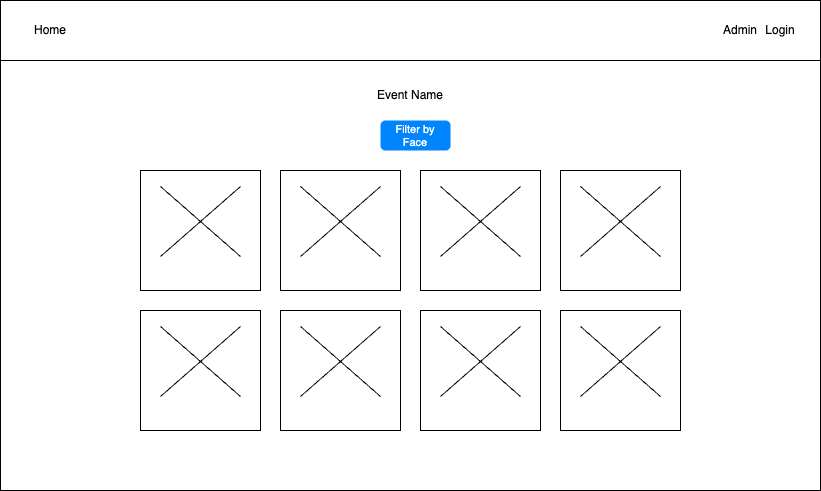

The diagram above was exported from draw.io. Its source (the exported page's mxGraphModel, read from the mxfile embedded in the PNG):
<mxGraphModel dx="487" dy="487" grid="1" gridSize="10" guides="1" tooltips="1" connect="1" arrows="1" fold="1" page="1" pageScale="1" pageWidth="1169" pageHeight="827" math="0" shadow="0">
  <root>
    <mxCell id="lEZ9Ktoyej2CtSF3HPmZ-0" />
    <mxCell id="lEZ9Ktoyej2CtSF3HPmZ-1" parent="lEZ9Ktoyej2CtSF3HPmZ-0" />
    <mxCell id="lEZ9Ktoyej2CtSF3HPmZ-2" value="" style="rounded=0;whiteSpace=wrap;html=1;movable=0;resizable=0;rotatable=0;deletable=0;editable=0;locked=1;connectable=0;" vertex="1" parent="lEZ9Ktoyej2CtSF3HPmZ-1">
      <mxGeometry x="190" y="140" width="820" height="490" as="geometry" />
    </mxCell>
    <mxCell id="lEZ9Ktoyej2CtSF3HPmZ-3" value="" style="rounded=0;whiteSpace=wrap;html=1;" vertex="1" parent="lEZ9Ktoyej2CtSF3HPmZ-1">
      <mxGeometry x="190" y="140" width="820" height="60" as="geometry" />
    </mxCell>
    <mxCell id="lEZ9Ktoyej2CtSF3HPmZ-4" value="Event Name" style="text;html=1;align=center;verticalAlign=middle;whiteSpace=wrap;rounded=0;" vertex="1" parent="lEZ9Ktoyej2CtSF3HPmZ-1">
      <mxGeometry x="555" y="220" width="90" height="30" as="geometry" />
    </mxCell>
    <mxCell id="lEZ9Ktoyej2CtSF3HPmZ-5" value="Login" style="text;html=1;align=center;verticalAlign=middle;whiteSpace=wrap;rounded=0;" vertex="1" parent="lEZ9Ktoyej2CtSF3HPmZ-1">
      <mxGeometry x="940" y="155" width="60" height="30" as="geometry" />
    </mxCell>
    <mxCell id="lEZ9Ktoyej2CtSF3HPmZ-6" value="Admin" style="text;html=1;align=center;verticalAlign=middle;whiteSpace=wrap;rounded=0;" vertex="1" parent="lEZ9Ktoyej2CtSF3HPmZ-1">
      <mxGeometry x="900" y="155" width="60" height="30" as="geometry" />
    </mxCell>
    <mxCell id="lEZ9Ktoyej2CtSF3HPmZ-7" value="Home" style="text;html=1;align=center;verticalAlign=middle;whiteSpace=wrap;rounded=0;" vertex="1" parent="lEZ9Ktoyej2CtSF3HPmZ-1">
      <mxGeometry x="210" y="155" width="60" height="30" as="geometry" />
    </mxCell>
    <mxCell id="lEZ9Ktoyej2CtSF3HPmZ-8" value="" style="group" vertex="1" connectable="0" parent="lEZ9Ktoyej2CtSF3HPmZ-1">
      <mxGeometry x="330" y="310" width="120" height="120" as="geometry" />
    </mxCell>
    <mxCell id="lEZ9Ktoyej2CtSF3HPmZ-9" value="" style="whiteSpace=wrap;html=1;aspect=fixed;" vertex="1" parent="lEZ9Ktoyej2CtSF3HPmZ-8">
      <mxGeometry width="120" height="120" as="geometry" />
    </mxCell>
    <mxCell id="lEZ9Ktoyej2CtSF3HPmZ-10" value="" style="shape=mxgraph.sysml.x;" vertex="1" parent="lEZ9Ktoyej2CtSF3HPmZ-8">
      <mxGeometry x="20" y="16" width="80" height="70" as="geometry" />
    </mxCell>
    <mxCell id="lEZ9Ktoyej2CtSF3HPmZ-12" value="" style="group" vertex="1" connectable="0" parent="lEZ9Ktoyej2CtSF3HPmZ-1">
      <mxGeometry x="470" y="310" width="120" height="120" as="geometry" />
    </mxCell>
    <mxCell id="lEZ9Ktoyej2CtSF3HPmZ-13" value="" style="whiteSpace=wrap;html=1;aspect=fixed;" vertex="1" parent="lEZ9Ktoyej2CtSF3HPmZ-12">
      <mxGeometry width="120" height="120" as="geometry" />
    </mxCell>
    <mxCell id="lEZ9Ktoyej2CtSF3HPmZ-14" value="" style="shape=mxgraph.sysml.x;" vertex="1" parent="lEZ9Ktoyej2CtSF3HPmZ-12">
      <mxGeometry x="20" y="16" width="80" height="70" as="geometry" />
    </mxCell>
    <mxCell id="lEZ9Ktoyej2CtSF3HPmZ-16" value="" style="group" vertex="1" connectable="0" parent="lEZ9Ktoyej2CtSF3HPmZ-1">
      <mxGeometry x="610" y="310" width="120" height="120" as="geometry" />
    </mxCell>
    <mxCell id="lEZ9Ktoyej2CtSF3HPmZ-17" value="" style="whiteSpace=wrap;html=1;aspect=fixed;" vertex="1" parent="lEZ9Ktoyej2CtSF3HPmZ-16">
      <mxGeometry width="120" height="120" as="geometry" />
    </mxCell>
    <mxCell id="lEZ9Ktoyej2CtSF3HPmZ-18" value="" style="shape=mxgraph.sysml.x;" vertex="1" parent="lEZ9Ktoyej2CtSF3HPmZ-16">
      <mxGeometry x="20" y="16" width="80" height="70" as="geometry" />
    </mxCell>
    <mxCell id="lEZ9Ktoyej2CtSF3HPmZ-20" value="" style="group" vertex="1" connectable="0" parent="lEZ9Ktoyej2CtSF3HPmZ-1">
      <mxGeometry x="750" y="310" width="120" height="120" as="geometry" />
    </mxCell>
    <mxCell id="lEZ9Ktoyej2CtSF3HPmZ-21" value="" style="whiteSpace=wrap;html=1;aspect=fixed;" vertex="1" parent="lEZ9Ktoyej2CtSF3HPmZ-20">
      <mxGeometry width="120" height="120" as="geometry" />
    </mxCell>
    <mxCell id="lEZ9Ktoyej2CtSF3HPmZ-22" value="" style="shape=mxgraph.sysml.x;" vertex="1" parent="lEZ9Ktoyej2CtSF3HPmZ-20">
      <mxGeometry x="20" y="16" width="80" height="70" as="geometry" />
    </mxCell>
    <mxCell id="lEZ9Ktoyej2CtSF3HPmZ-24" value="" style="group" vertex="1" connectable="0" parent="lEZ9Ktoyej2CtSF3HPmZ-1">
      <mxGeometry x="330" y="450" width="120" height="120" as="geometry" />
    </mxCell>
    <mxCell id="lEZ9Ktoyej2CtSF3HPmZ-25" value="" style="whiteSpace=wrap;html=1;aspect=fixed;" vertex="1" parent="lEZ9Ktoyej2CtSF3HPmZ-24">
      <mxGeometry width="120" height="120" as="geometry" />
    </mxCell>
    <mxCell id="lEZ9Ktoyej2CtSF3HPmZ-26" value="" style="shape=mxgraph.sysml.x;" vertex="1" parent="lEZ9Ktoyej2CtSF3HPmZ-24">
      <mxGeometry x="20" y="16" width="80" height="70" as="geometry" />
    </mxCell>
    <mxCell id="lEZ9Ktoyej2CtSF3HPmZ-28" value="" style="group" vertex="1" connectable="0" parent="lEZ9Ktoyej2CtSF3HPmZ-1">
      <mxGeometry x="470" y="450" width="120" height="120" as="geometry" />
    </mxCell>
    <mxCell id="lEZ9Ktoyej2CtSF3HPmZ-29" value="" style="whiteSpace=wrap;html=1;aspect=fixed;" vertex="1" parent="lEZ9Ktoyej2CtSF3HPmZ-28">
      <mxGeometry width="120" height="120" as="geometry" />
    </mxCell>
    <mxCell id="lEZ9Ktoyej2CtSF3HPmZ-30" value="" style="shape=mxgraph.sysml.x;" vertex="1" parent="lEZ9Ktoyej2CtSF3HPmZ-28">
      <mxGeometry x="20" y="16" width="80" height="70" as="geometry" />
    </mxCell>
    <mxCell id="lEZ9Ktoyej2CtSF3HPmZ-32" value="" style="group" vertex="1" connectable="0" parent="lEZ9Ktoyej2CtSF3HPmZ-1">
      <mxGeometry x="610" y="450" width="120" height="120" as="geometry" />
    </mxCell>
    <mxCell id="lEZ9Ktoyej2CtSF3HPmZ-33" value="" style="whiteSpace=wrap;html=1;aspect=fixed;" vertex="1" parent="lEZ9Ktoyej2CtSF3HPmZ-32">
      <mxGeometry width="120" height="120" as="geometry" />
    </mxCell>
    <mxCell id="lEZ9Ktoyej2CtSF3HPmZ-34" value="" style="shape=mxgraph.sysml.x;" vertex="1" parent="lEZ9Ktoyej2CtSF3HPmZ-32">
      <mxGeometry x="20" y="16" width="80" height="70" as="geometry" />
    </mxCell>
    <mxCell id="lEZ9Ktoyej2CtSF3HPmZ-36" value="" style="group" vertex="1" connectable="0" parent="lEZ9Ktoyej2CtSF3HPmZ-1">
      <mxGeometry x="750" y="450" width="120" height="120" as="geometry" />
    </mxCell>
    <mxCell id="lEZ9Ktoyej2CtSF3HPmZ-37" value="" style="whiteSpace=wrap;html=1;aspect=fixed;" vertex="1" parent="lEZ9Ktoyej2CtSF3HPmZ-36">
      <mxGeometry width="120" height="120" as="geometry" />
    </mxCell>
    <mxCell id="lEZ9Ktoyej2CtSF3HPmZ-38" value="" style="shape=mxgraph.sysml.x;" vertex="1" parent="lEZ9Ktoyej2CtSF3HPmZ-36">
      <mxGeometry x="20" y="16" width="80" height="70" as="geometry" />
    </mxCell>
    <mxCell id="Yaoupp6idyctG9iCQ9cd-0" value="&lt;p style=&quot;line-height: 70%;&quot;&gt;&lt;font style=&quot;font-size: 11px;&quot;&gt;Filter by Face&lt;/font&gt;&lt;/p&gt;" style="html=1;shadow=0;dashed=0;shape=mxgraph.bootstrap.rrect;rSize=5;strokeColor=none;strokeWidth=1;fillColor=#0085FC;fontColor=#FFFFFF;whiteSpace=wrap;align=center;verticalAlign=middle;spacingLeft=0;fontStyle=0;fontSize=16;spacing=5;" vertex="1" parent="lEZ9Ktoyej2CtSF3HPmZ-1">
      <mxGeometry x="570" y="260" width="70" height="30" as="geometry" />
    </mxCell>
  </root>
</mxGraphModel>